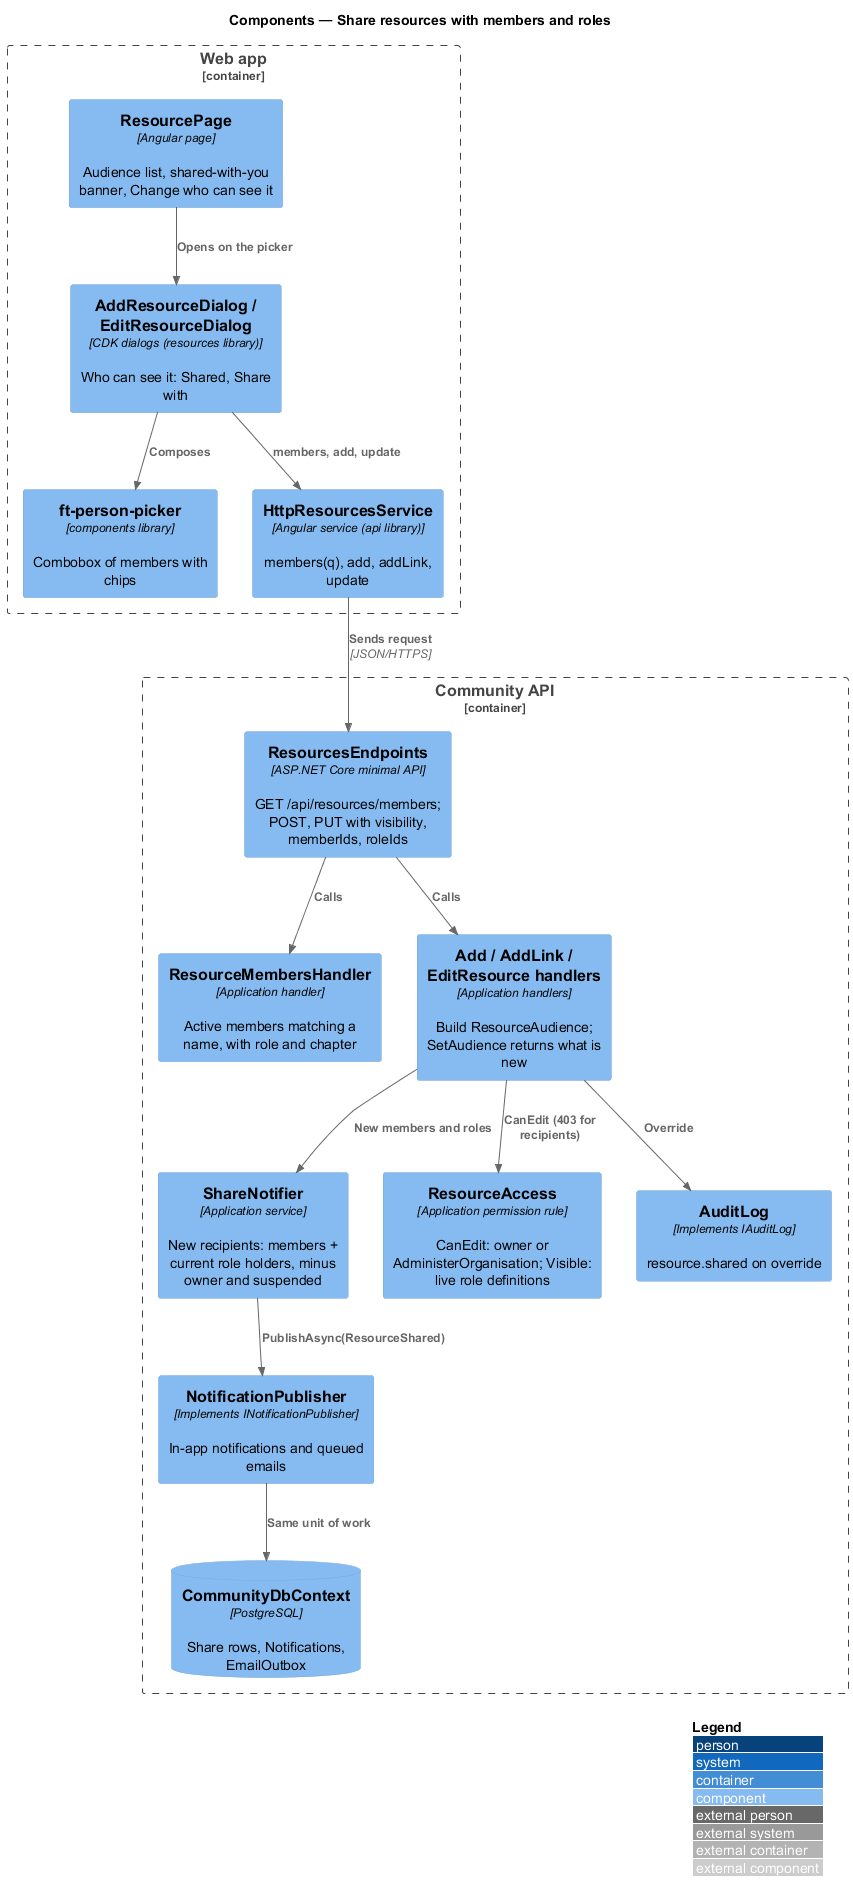

The diagram above was rendered by PlantUML. Its source (embedded in the PNG):
@startuml
!include <C4/C4_Component>
LAYOUT_WITH_LEGEND()
title Components — Share resources with members and roles
Container_Boundary(web, "Web app") {
  Component(dlg, "AddResourceDialog / EditResourceDialog", "CDK dialogs (resources library)", "Who can see it: Shared, Share with")
  Component(picker, "ft-person-picker", "components library", "Combobox of members with chips")
  Component(page, "ResourcePage", "Angular page", "Audience list, shared-with-you banner, Change who can see it")
  Component(svc, "HttpResourcesService", "Angular service (api library)", "members(q), add, addLink, update")
}
Container_Boundary(api, "Community API") {
  Component(ep, "ResourcesEndpoints", "ASP.NET Core minimal API", "GET /api/resources/members; POST, PUT with visibility, memberIds, roleIds")
  Component(mem, "ResourceMembersHandler", "Application handler", "Active members matching a name, with role and chapter")
  Component(h, "Add / AddLink / EditResource handlers", "Application handlers", "Build ResourceAudience; SetAudience returns what is new")
  Component(notifier, "ShareNotifier", "Application service", "New recipients: members + current role holders, minus owner and suspended")
  Component(pub, "NotificationPublisher", "Implements INotificationPublisher", "In-app notifications and queued emails")
  Component(acc, "ResourceAccess", "Application permission rule", "CanEdit: owner or AdministerOrganisation; Visible: live role definitions")
  Component(audit, "AuditLog", "Implements IAuditLog", "resource.shared on override")
  ComponentDb(db, "CommunityDbContext", "PostgreSQL", "Share rows, Notifications, EmailOutbox")
}
Rel(dlg, picker, "Composes")
Rel(dlg, svc, "members, add, update")
Rel(page, dlg, "Opens on the picker")
Rel(svc, ep, "Sends request", "JSON/HTTPS")
Rel(ep, mem, "Calls")
Rel(ep, h, "Calls")
Rel(h, acc, "CanEdit (403 for recipients)")
Rel(h, notifier, "New members and roles")
Rel(notifier, pub, "PublishAsync(ResourceShared)")
Rel(h, audit, "Override")
Rel(pub, db, "Same unit of work")
@enduml